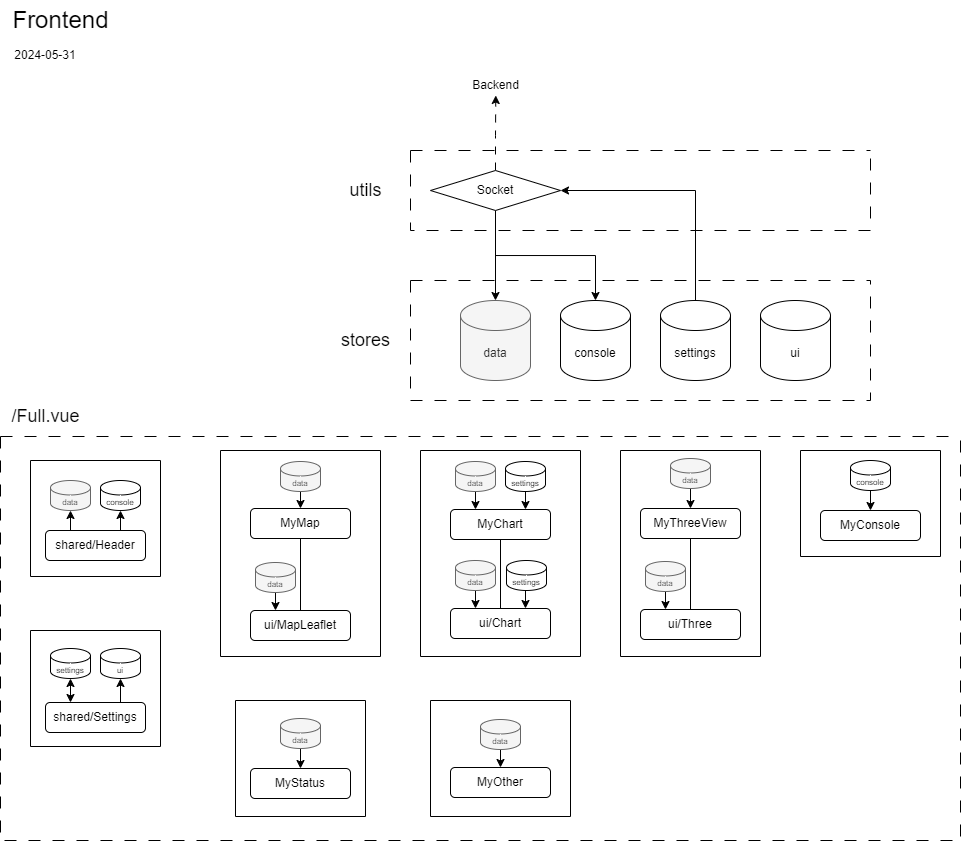

The diagram above was exported from draw.io. Its source (the exported page's mxGraphModel, read from the mxfile embedded in the PNG):
<mxGraphModel dx="823" dy="556" grid="1" gridSize="10" guides="1" tooltips="1" connect="1" arrows="1" fold="1" page="1" pageScale="1" pageWidth="1000" pageHeight="1000" math="0" shadow="0">
  <root>
    <mxCell id="0" />
    <mxCell id="1" parent="0" />
    <mxCell id="FOfDGNh1cO1P0QzELxEO-11" style="edgeStyle=orthogonalEdgeStyle;rounded=0;orthogonalLoop=1;jettySize=auto;html=1;exitX=0.5;exitY=0;exitDx=0;exitDy=0;exitPerimeter=0;entryX=1;entryY=0.5;entryDx=0;entryDy=0;" parent="1" source="FOfDGNh1cO1P0QzELxEO-4" target="FOfDGNh1cO1P0QzELxEO-7" edge="1">
      <mxGeometry relative="1" as="geometry" />
    </mxCell>
    <mxCell id="FOfDGNh1cO1P0QzELxEO-5" value="&lt;font style=&quot;font-size: 24px;&quot;&gt;Frontend&lt;/font&gt;" style="text;html=1;align=center;verticalAlign=middle;resizable=0;points=[];autosize=1;strokeColor=none;fillColor=none;" parent="1" vertex="1">
      <mxGeometry x="30" y="40" width="120" height="40" as="geometry" />
    </mxCell>
    <mxCell id="FOfDGNh1cO1P0QzELxEO-14" style="edgeStyle=orthogonalEdgeStyle;rounded=0;orthogonalLoop=1;jettySize=auto;html=1;exitX=0.5;exitY=0;exitDx=0;exitDy=0;dashed=1;dashPattern=8 8;entryX=0.504;entryY=0.833;entryDx=0;entryDy=0;entryPerimeter=0;" parent="1" source="FOfDGNh1cO1P0QzELxEO-7" target="FOfDGNh1cO1P0QzELxEO-15" edge="1">
      <mxGeometry relative="1" as="geometry">
        <mxPoint x="525.2857142857142" y="150" as="targetPoint" />
      </mxGeometry>
    </mxCell>
    <mxCell id="FOfDGNh1cO1P0QzELxEO-12" style="edgeStyle=orthogonalEdgeStyle;rounded=0;orthogonalLoop=1;jettySize=auto;html=1;exitX=0.5;exitY=1;exitDx=0;exitDy=0;entryX=0.5;entryY=0;entryDx=0;entryDy=0;entryPerimeter=0;" parent="1" source="FOfDGNh1cO1P0QzELxEO-7" target="FOfDGNh1cO1P0QzELxEO-1" edge="1">
      <mxGeometry relative="1" as="geometry" />
    </mxCell>
    <mxCell id="FOfDGNh1cO1P0QzELxEO-13" style="edgeStyle=orthogonalEdgeStyle;rounded=0;orthogonalLoop=1;jettySize=auto;html=1;exitX=0.5;exitY=1;exitDx=0;exitDy=0;entryX=0.5;entryY=0;entryDx=0;entryDy=0;entryPerimeter=0;" parent="1" source="FOfDGNh1cO1P0QzELxEO-7" target="FOfDGNh1cO1P0QzELxEO-2" edge="1">
      <mxGeometry relative="1" as="geometry" />
    </mxCell>
    <mxCell id="FOfDGNh1cO1P0QzELxEO-15" value="Backend" style="text;html=1;align=center;verticalAlign=middle;resizable=0;points=[];autosize=1;strokeColor=none;fillColor=none;" parent="1" vertex="1">
      <mxGeometry x="490" y="110" width="70" height="30" as="geometry" />
    </mxCell>
    <mxCell id="FOfDGNh1cO1P0QzELxEO-67" value="" style="swimlane;startSize=0;dashed=1;dashPattern=12 12;" parent="1" vertex="1">
      <mxGeometry x="440" y="320" width="460" height="120" as="geometry" />
    </mxCell>
    <mxCell id="FOfDGNh1cO1P0QzELxEO-1" value="data" style="shape=cylinder3;whiteSpace=wrap;html=1;boundedLbl=1;backgroundOutline=1;size=15;fillColor=#f5f5f5;fontColor=#333333;strokeColor=#666666;" parent="FOfDGNh1cO1P0QzELxEO-67" vertex="1">
      <mxGeometry x="50" y="20" width="70" height="80" as="geometry" />
    </mxCell>
    <mxCell id="FOfDGNh1cO1P0QzELxEO-2" value="console" style="shape=cylinder3;whiteSpace=wrap;html=1;boundedLbl=1;backgroundOutline=1;size=15;" parent="FOfDGNh1cO1P0QzELxEO-67" vertex="1">
      <mxGeometry x="150" y="20" width="70" height="80" as="geometry" />
    </mxCell>
    <mxCell id="FOfDGNh1cO1P0QzELxEO-4" value="settings" style="shape=cylinder3;whiteSpace=wrap;html=1;boundedLbl=1;backgroundOutline=1;size=15;" parent="FOfDGNh1cO1P0QzELxEO-67" vertex="1">
      <mxGeometry x="250" y="20" width="70" height="80" as="geometry" />
    </mxCell>
    <mxCell id="FOfDGNh1cO1P0QzELxEO-3" value="ui" style="shape=cylinder3;whiteSpace=wrap;html=1;boundedLbl=1;backgroundOutline=1;size=15;" parent="FOfDGNh1cO1P0QzELxEO-67" vertex="1">
      <mxGeometry x="350" y="20" width="70" height="80" as="geometry" />
    </mxCell>
    <mxCell id="FOfDGNh1cO1P0QzELxEO-68" value="&lt;font style=&quot;font-size: 18px;&quot;&gt;stores&lt;/font&gt;" style="text;html=1;align=center;verticalAlign=middle;resizable=0;points=[];autosize=1;strokeColor=none;fillColor=none;" parent="1" vertex="1">
      <mxGeometry x="360" y="360" width="70" height="40" as="geometry" />
    </mxCell>
    <mxCell id="FOfDGNh1cO1P0QzELxEO-69" value="" style="swimlane;startSize=0;dashed=1;dashPattern=12 12;" parent="1" vertex="1">
      <mxGeometry x="440" y="190" width="460" height="80" as="geometry" />
    </mxCell>
    <mxCell id="FOfDGNh1cO1P0QzELxEO-7" value="Socket" style="rhombus;whiteSpace=wrap;html=1;" parent="FOfDGNh1cO1P0QzELxEO-69" vertex="1">
      <mxGeometry x="20" y="20" width="130" height="40" as="geometry" />
    </mxCell>
    <mxCell id="FOfDGNh1cO1P0QzELxEO-70" value="&lt;font style=&quot;font-size: 18px;&quot;&gt;utils&lt;/font&gt;" style="text;html=1;align=center;verticalAlign=middle;resizable=0;points=[];autosize=1;strokeColor=none;fillColor=none;" parent="1" vertex="1">
      <mxGeometry x="365" y="210" width="60" height="40" as="geometry" />
    </mxCell>
    <mxCell id="FOfDGNh1cO1P0QzELxEO-71" value="" style="swimlane;startSize=0;dashed=1;dashPattern=12 12;" parent="1" vertex="1">
      <mxGeometry x="30" y="476" width="960" height="404" as="geometry" />
    </mxCell>
    <mxCell id="FOfDGNh1cO1P0QzELxEO-74" value="" style="swimlane;startSize=0;" parent="FOfDGNh1cO1P0QzELxEO-71" vertex="1">
      <mxGeometry x="220" y="14" width="160" height="206" as="geometry" />
    </mxCell>
    <mxCell id="FOfDGNh1cO1P0QzELxEO-28" style="edgeStyle=orthogonalEdgeStyle;rounded=0;orthogonalLoop=1;jettySize=auto;html=1;exitX=0.5;exitY=1;exitDx=0;exitDy=0;entryX=0.5;entryY=0;entryDx=0;entryDy=0;endArrow=none;endFill=0;" parent="FOfDGNh1cO1P0QzELxEO-74" source="FOfDGNh1cO1P0QzELxEO-18" target="FOfDGNh1cO1P0QzELxEO-27" edge="1">
      <mxGeometry relative="1" as="geometry" />
    </mxCell>
    <mxCell id="FOfDGNh1cO1P0QzELxEO-18" value="MyMap" style="rounded=1;whiteSpace=wrap;html=1;" parent="FOfDGNh1cO1P0QzELxEO-74" vertex="1">
      <mxGeometry x="30" y="58" width="100" height="30" as="geometry" />
    </mxCell>
    <mxCell id="FOfDGNh1cO1P0QzELxEO-27" value="ui/MapLeaflet" style="rounded=1;whiteSpace=wrap;html=1;" parent="FOfDGNh1cO1P0QzELxEO-74" vertex="1">
      <mxGeometry x="30" y="160" width="100" height="30" as="geometry" />
    </mxCell>
    <mxCell id="FOfDGNh1cO1P0QzELxEO-56" style="edgeStyle=orthogonalEdgeStyle;rounded=0;orthogonalLoop=1;jettySize=auto;html=1;exitX=0.5;exitY=1;exitDx=0;exitDy=0;exitPerimeter=0;entryX=0.5;entryY=0;entryDx=0;entryDy=0;" parent="FOfDGNh1cO1P0QzELxEO-74" source="FOfDGNh1cO1P0QzELxEO-55" target="FOfDGNh1cO1P0QzELxEO-18" edge="1">
      <mxGeometry relative="1" as="geometry" />
    </mxCell>
    <mxCell id="FOfDGNh1cO1P0QzELxEO-55" value="&lt;font style=&quot;font-size: 8px;&quot;&gt;data&lt;/font&gt;" style="shape=cylinder3;whiteSpace=wrap;html=1;boundedLbl=1;backgroundOutline=1;size=7.238095238095184;fillColor=#f5f5f5;fontColor=#333333;strokeColor=#666666;" parent="FOfDGNh1cO1P0QzELxEO-74" vertex="1">
      <mxGeometry x="60" y="11" width="40" height="30" as="geometry" />
    </mxCell>
    <mxCell id="FOfDGNh1cO1P0QzELxEO-58" style="edgeStyle=orthogonalEdgeStyle;rounded=0;orthogonalLoop=1;jettySize=auto;html=1;exitX=0.5;exitY=1;exitDx=0;exitDy=0;exitPerimeter=0;entryX=0.25;entryY=0;entryDx=0;entryDy=0;" parent="FOfDGNh1cO1P0QzELxEO-74" source="FOfDGNh1cO1P0QzELxEO-57" target="FOfDGNh1cO1P0QzELxEO-27" edge="1">
      <mxGeometry relative="1" as="geometry" />
    </mxCell>
    <mxCell id="FOfDGNh1cO1P0QzELxEO-57" value="&lt;font style=&quot;font-size: 8px;&quot;&gt;data&lt;/font&gt;" style="shape=cylinder3;whiteSpace=wrap;html=1;boundedLbl=1;backgroundOutline=1;size=7.238095238095184;fillColor=#f5f5f5;fontColor=#333333;strokeColor=#666666;" parent="FOfDGNh1cO1P0QzELxEO-74" vertex="1">
      <mxGeometry x="35" y="112" width="40" height="30" as="geometry" />
    </mxCell>
    <mxCell id="FOfDGNh1cO1P0QzELxEO-75" value="" style="swimlane;startSize=0;" parent="FOfDGNh1cO1P0QzELxEO-71" vertex="1">
      <mxGeometry x="420" y="14" width="160" height="206" as="geometry" />
    </mxCell>
    <mxCell id="FOfDGNh1cO1P0QzELxEO-26" style="edgeStyle=orthogonalEdgeStyle;rounded=0;orthogonalLoop=1;jettySize=auto;html=1;exitX=0.5;exitY=1;exitDx=0;exitDy=0;entryX=0.5;entryY=0;entryDx=0;entryDy=0;endArrow=none;endFill=0;" parent="FOfDGNh1cO1P0QzELxEO-75" source="FOfDGNh1cO1P0QzELxEO-19" target="FOfDGNh1cO1P0QzELxEO-25" edge="1">
      <mxGeometry relative="1" as="geometry" />
    </mxCell>
    <mxCell id="FOfDGNh1cO1P0QzELxEO-19" value="MyChart" style="rounded=1;whiteSpace=wrap;html=1;" parent="FOfDGNh1cO1P0QzELxEO-75" vertex="1">
      <mxGeometry x="30" y="59" width="100" height="30" as="geometry" />
    </mxCell>
    <mxCell id="FOfDGNh1cO1P0QzELxEO-25" value="ui/Chart" style="rounded=1;whiteSpace=wrap;html=1;" parent="FOfDGNh1cO1P0QzELxEO-75" vertex="1">
      <mxGeometry x="30" y="158" width="100" height="30" as="geometry" />
    </mxCell>
    <mxCell id="FOfDGNh1cO1P0QzELxEO-48" style="edgeStyle=orthogonalEdgeStyle;rounded=0;orthogonalLoop=1;jettySize=auto;html=1;exitX=0.5;exitY=1;exitDx=0;exitDy=0;exitPerimeter=0;entryX=0.25;entryY=0;entryDx=0;entryDy=0;" parent="FOfDGNh1cO1P0QzELxEO-75" source="FOfDGNh1cO1P0QzELxEO-45" target="FOfDGNh1cO1P0QzELxEO-19" edge="1">
      <mxGeometry relative="1" as="geometry" />
    </mxCell>
    <mxCell id="FOfDGNh1cO1P0QzELxEO-45" value="&lt;font style=&quot;font-size: 8px;&quot;&gt;data&lt;/font&gt;" style="shape=cylinder3;whiteSpace=wrap;html=1;boundedLbl=1;backgroundOutline=1;size=7.238095238095184;fillColor=#f5f5f5;fontColor=#333333;strokeColor=#666666;" parent="FOfDGNh1cO1P0QzELxEO-75" vertex="1">
      <mxGeometry x="35" y="11" width="40" height="30" as="geometry" />
    </mxCell>
    <mxCell id="FOfDGNh1cO1P0QzELxEO-47" style="edgeStyle=orthogonalEdgeStyle;rounded=0;orthogonalLoop=1;jettySize=auto;html=1;exitX=0.5;exitY=1;exitDx=0;exitDy=0;exitPerimeter=0;entryX=0.75;entryY=0;entryDx=0;entryDy=0;" parent="FOfDGNh1cO1P0QzELxEO-75" source="FOfDGNh1cO1P0QzELxEO-46" target="FOfDGNh1cO1P0QzELxEO-19" edge="1">
      <mxGeometry relative="1" as="geometry" />
    </mxCell>
    <mxCell id="FOfDGNh1cO1P0QzELxEO-46" value="&lt;font style=&quot;font-size: 8px;&quot;&gt;settings&lt;/font&gt;" style="shape=cylinder3;whiteSpace=wrap;html=1;boundedLbl=1;backgroundOutline=1;size=7.238095238095184;" parent="FOfDGNh1cO1P0QzELxEO-75" vertex="1">
      <mxGeometry x="85" y="11" width="40" height="30" as="geometry" />
    </mxCell>
    <mxCell id="FOfDGNh1cO1P0QzELxEO-51" style="edgeStyle=orthogonalEdgeStyle;rounded=0;orthogonalLoop=1;jettySize=auto;html=1;exitX=0.5;exitY=1;exitDx=0;exitDy=0;exitPerimeter=0;entryX=0.25;entryY=0;entryDx=0;entryDy=0;" parent="FOfDGNh1cO1P0QzELxEO-75" source="FOfDGNh1cO1P0QzELxEO-49" target="FOfDGNh1cO1P0QzELxEO-25" edge="1">
      <mxGeometry relative="1" as="geometry" />
    </mxCell>
    <mxCell id="FOfDGNh1cO1P0QzELxEO-49" value="&lt;font style=&quot;font-size: 8px;&quot;&gt;data&lt;/font&gt;" style="shape=cylinder3;whiteSpace=wrap;html=1;boundedLbl=1;backgroundOutline=1;size=7.238095238095184;fillColor=#f5f5f5;fontColor=#333333;strokeColor=#666666;" parent="FOfDGNh1cO1P0QzELxEO-75" vertex="1">
      <mxGeometry x="35" y="110" width="40" height="30" as="geometry" />
    </mxCell>
    <mxCell id="FOfDGNh1cO1P0QzELxEO-52" style="edgeStyle=orthogonalEdgeStyle;rounded=0;orthogonalLoop=1;jettySize=auto;html=1;exitX=0.5;exitY=1;exitDx=0;exitDy=0;exitPerimeter=0;entryX=0.75;entryY=0;entryDx=0;entryDy=0;" parent="FOfDGNh1cO1P0QzELxEO-75" source="FOfDGNh1cO1P0QzELxEO-50" target="FOfDGNh1cO1P0QzELxEO-25" edge="1">
      <mxGeometry relative="1" as="geometry" />
    </mxCell>
    <mxCell id="FOfDGNh1cO1P0QzELxEO-50" value="&lt;font style=&quot;font-size: 8px;&quot;&gt;settings&lt;/font&gt;" style="shape=cylinder3;whiteSpace=wrap;html=1;boundedLbl=1;backgroundOutline=1;size=7.238095238095184;" parent="FOfDGNh1cO1P0QzELxEO-75" vertex="1">
      <mxGeometry x="86" y="110" width="40" height="30" as="geometry" />
    </mxCell>
    <mxCell id="FOfDGNh1cO1P0QzELxEO-76" value="" style="swimlane;startSize=0;" parent="FOfDGNh1cO1P0QzELxEO-71" vertex="1">
      <mxGeometry x="620" y="14" width="140" height="206" as="geometry" />
    </mxCell>
    <mxCell id="FOfDGNh1cO1P0QzELxEO-30" style="edgeStyle=orthogonalEdgeStyle;rounded=0;orthogonalLoop=1;jettySize=auto;html=1;exitX=0.5;exitY=1;exitDx=0;exitDy=0;entryX=0.5;entryY=0;entryDx=0;entryDy=0;endArrow=none;endFill=0;" parent="FOfDGNh1cO1P0QzELxEO-76" source="FOfDGNh1cO1P0QzELxEO-21" target="FOfDGNh1cO1P0QzELxEO-29" edge="1">
      <mxGeometry relative="1" as="geometry" />
    </mxCell>
    <mxCell id="FOfDGNh1cO1P0QzELxEO-21" value="MyThreeView" style="rounded=1;whiteSpace=wrap;html=1;" parent="FOfDGNh1cO1P0QzELxEO-76" vertex="1">
      <mxGeometry x="20" y="58" width="100" height="30" as="geometry" />
    </mxCell>
    <mxCell id="FOfDGNh1cO1P0QzELxEO-62" style="edgeStyle=orthogonalEdgeStyle;rounded=0;orthogonalLoop=1;jettySize=auto;html=1;exitX=0.5;exitY=1;exitDx=0;exitDy=0;exitPerimeter=0;entryX=0.5;entryY=0;entryDx=0;entryDy=0;" parent="FOfDGNh1cO1P0QzELxEO-76" source="FOfDGNh1cO1P0QzELxEO-61" target="FOfDGNh1cO1P0QzELxEO-21" edge="1">
      <mxGeometry relative="1" as="geometry" />
    </mxCell>
    <mxCell id="FOfDGNh1cO1P0QzELxEO-61" value="&lt;font style=&quot;font-size: 8px;&quot;&gt;data&lt;/font&gt;" style="shape=cylinder3;whiteSpace=wrap;html=1;boundedLbl=1;backgroundOutline=1;size=7.238095238095184;fillColor=#f5f5f5;fontColor=#333333;strokeColor=#666666;" parent="FOfDGNh1cO1P0QzELxEO-76" vertex="1">
      <mxGeometry x="50" y="8" width="40" height="30" as="geometry" />
    </mxCell>
    <mxCell id="FOfDGNh1cO1P0QzELxEO-29" value="ui/Three" style="rounded=1;whiteSpace=wrap;html=1;" parent="FOfDGNh1cO1P0QzELxEO-76" vertex="1">
      <mxGeometry x="20" y="159" width="100" height="30" as="geometry" />
    </mxCell>
    <mxCell id="FOfDGNh1cO1P0QzELxEO-60" style="edgeStyle=orthogonalEdgeStyle;rounded=0;orthogonalLoop=1;jettySize=auto;html=1;exitX=0.5;exitY=1;exitDx=0;exitDy=0;exitPerimeter=0;entryX=0.25;entryY=0;entryDx=0;entryDy=0;" parent="FOfDGNh1cO1P0QzELxEO-76" source="FOfDGNh1cO1P0QzELxEO-59" target="FOfDGNh1cO1P0QzELxEO-29" edge="1">
      <mxGeometry relative="1" as="geometry" />
    </mxCell>
    <mxCell id="FOfDGNh1cO1P0QzELxEO-59" value="&lt;font style=&quot;font-size: 8px;&quot;&gt;data&lt;/font&gt;" style="shape=cylinder3;whiteSpace=wrap;html=1;boundedLbl=1;backgroundOutline=1;size=7.238095238095184;fillColor=#f5f5f5;fontColor=#333333;strokeColor=#666666;" parent="FOfDGNh1cO1P0QzELxEO-76" vertex="1">
      <mxGeometry x="25" y="111" width="40" height="30" as="geometry" />
    </mxCell>
    <mxCell id="FOfDGNh1cO1P0QzELxEO-77" value="" style="swimlane;startSize=0;" parent="FOfDGNh1cO1P0QzELxEO-71" vertex="1">
      <mxGeometry x="800" y="14" width="140" height="106" as="geometry" />
    </mxCell>
    <mxCell id="FOfDGNh1cO1P0QzELxEO-23" value="MyConsole" style="rounded=1;whiteSpace=wrap;html=1;" parent="FOfDGNh1cO1P0QzELxEO-77" vertex="1">
      <mxGeometry x="20" y="60" width="100" height="30" as="geometry" />
    </mxCell>
    <mxCell id="FOfDGNh1cO1P0QzELxEO-53" value="&lt;font style=&quot;font-size: 8px;&quot;&gt;console&lt;/font&gt;" style="shape=cylinder3;whiteSpace=wrap;html=1;boundedLbl=1;backgroundOutline=1;size=7.238095238095184;" parent="FOfDGNh1cO1P0QzELxEO-77" vertex="1">
      <mxGeometry x="50" y="10" width="40" height="30" as="geometry" />
    </mxCell>
    <mxCell id="FOfDGNh1cO1P0QzELxEO-54" style="edgeStyle=orthogonalEdgeStyle;rounded=0;orthogonalLoop=1;jettySize=auto;html=1;exitX=0.5;exitY=1;exitDx=0;exitDy=0;exitPerimeter=0;entryX=0.5;entryY=0;entryDx=0;entryDy=0;" parent="FOfDGNh1cO1P0QzELxEO-77" source="FOfDGNh1cO1P0QzELxEO-53" target="FOfDGNh1cO1P0QzELxEO-23" edge="1">
      <mxGeometry relative="1" as="geometry" />
    </mxCell>
    <mxCell id="FOfDGNh1cO1P0QzELxEO-78" value="" style="swimlane;startSize=0;" parent="FOfDGNh1cO1P0QzELxEO-71" vertex="1">
      <mxGeometry x="430" y="264" width="140" height="116" as="geometry" />
    </mxCell>
    <mxCell id="FOfDGNh1cO1P0QzELxEO-22" value="MyOther" style="rounded=1;whiteSpace=wrap;html=1;" parent="FOfDGNh1cO1P0QzELxEO-78" vertex="1">
      <mxGeometry x="20" y="67" width="100" height="30" as="geometry" />
    </mxCell>
    <mxCell id="FOfDGNh1cO1P0QzELxEO-66" style="edgeStyle=orthogonalEdgeStyle;rounded=0;orthogonalLoop=1;jettySize=auto;html=1;exitX=0.5;exitY=1;exitDx=0;exitDy=0;exitPerimeter=0;entryX=0.5;entryY=0;entryDx=0;entryDy=0;" parent="FOfDGNh1cO1P0QzELxEO-78" source="FOfDGNh1cO1P0QzELxEO-65" target="FOfDGNh1cO1P0QzELxEO-22" edge="1">
      <mxGeometry relative="1" as="geometry" />
    </mxCell>
    <mxCell id="FOfDGNh1cO1P0QzELxEO-65" value="&lt;font style=&quot;font-size: 8px;&quot;&gt;data&lt;/font&gt;" style="shape=cylinder3;whiteSpace=wrap;html=1;boundedLbl=1;backgroundOutline=1;size=7.238095238095184;fillColor=#f5f5f5;fontColor=#333333;strokeColor=#666666;" parent="FOfDGNh1cO1P0QzELxEO-78" vertex="1">
      <mxGeometry x="50" y="19" width="40" height="30" as="geometry" />
    </mxCell>
    <mxCell id="FOfDGNh1cO1P0QzELxEO-79" value="" style="swimlane;startSize=0;" parent="FOfDGNh1cO1P0QzELxEO-71" vertex="1">
      <mxGeometry x="235" y="264" width="130" height="116" as="geometry" />
    </mxCell>
    <mxCell id="FOfDGNh1cO1P0QzELxEO-20" value="MyStatus" style="rounded=1;whiteSpace=wrap;html=1;" parent="FOfDGNh1cO1P0QzELxEO-79" vertex="1">
      <mxGeometry x="15" y="68" width="100" height="30" as="geometry" />
    </mxCell>
    <mxCell id="FOfDGNh1cO1P0QzELxEO-64" style="edgeStyle=orthogonalEdgeStyle;rounded=0;orthogonalLoop=1;jettySize=auto;html=1;exitX=0.5;exitY=1;exitDx=0;exitDy=0;exitPerimeter=0;entryX=0.5;entryY=0;entryDx=0;entryDy=0;" parent="FOfDGNh1cO1P0QzELxEO-79" source="FOfDGNh1cO1P0QzELxEO-63" target="FOfDGNh1cO1P0QzELxEO-20" edge="1">
      <mxGeometry relative="1" as="geometry" />
    </mxCell>
    <mxCell id="FOfDGNh1cO1P0QzELxEO-63" value="&lt;font style=&quot;font-size: 8px;&quot;&gt;data&lt;/font&gt;" style="shape=cylinder3;whiteSpace=wrap;html=1;boundedLbl=1;backgroundOutline=1;size=7.238095238095184;fillColor=#f5f5f5;fontColor=#333333;strokeColor=#666666;" parent="FOfDGNh1cO1P0QzELxEO-79" vertex="1">
      <mxGeometry x="45" y="18" width="40" height="30" as="geometry" />
    </mxCell>
    <mxCell id="FOfDGNh1cO1P0QzELxEO-80" value="" style="swimlane;startSize=0;" parent="FOfDGNh1cO1P0QzELxEO-71" vertex="1">
      <mxGeometry x="30" y="194" width="130" height="116" as="geometry" />
    </mxCell>
    <mxCell id="FOfDGNh1cO1P0QzELxEO-34" style="edgeStyle=orthogonalEdgeStyle;rounded=0;orthogonalLoop=1;jettySize=auto;html=1;exitX=0.5;exitY=1;exitDx=0;exitDy=0;exitPerimeter=0;entryX=0.25;entryY=0;entryDx=0;entryDy=0;startArrow=classic;startFill=1;" parent="FOfDGNh1cO1P0QzELxEO-80" source="FOfDGNh1cO1P0QzELxEO-37" target="FOfDGNh1cO1P0QzELxEO-24" edge="1">
      <mxGeometry relative="1" as="geometry" />
    </mxCell>
    <mxCell id="FOfDGNh1cO1P0QzELxEO-24" value="shared/Settings" style="rounded=1;whiteSpace=wrap;html=1;" parent="FOfDGNh1cO1P0QzELxEO-80" vertex="1">
      <mxGeometry x="15" y="72" width="100" height="30" as="geometry" />
    </mxCell>
    <mxCell id="FOfDGNh1cO1P0QzELxEO-36" style="edgeStyle=orthogonalEdgeStyle;rounded=0;orthogonalLoop=1;jettySize=auto;html=1;exitX=0.75;exitY=0;exitDx=0;exitDy=0;entryX=0.5;entryY=1;entryDx=0;entryDy=0;entryPerimeter=0;" parent="FOfDGNh1cO1P0QzELxEO-80" source="FOfDGNh1cO1P0QzELxEO-24" target="FOfDGNh1cO1P0QzELxEO-39" edge="1">
      <mxGeometry relative="1" as="geometry" />
    </mxCell>
    <mxCell id="FOfDGNh1cO1P0QzELxEO-37" value="&lt;font style=&quot;font-size: 8px;&quot;&gt;settings&lt;/font&gt;" style="shape=cylinder3;whiteSpace=wrap;html=1;boundedLbl=1;backgroundOutline=1;size=7.238095238095184;" parent="FOfDGNh1cO1P0QzELxEO-80" vertex="1">
      <mxGeometry x="20" y="18" width="40" height="30" as="geometry" />
    </mxCell>
    <mxCell id="FOfDGNh1cO1P0QzELxEO-39" value="&lt;font style=&quot;font-size: 8px;&quot;&gt;ui&lt;/font&gt;" style="shape=cylinder3;whiteSpace=wrap;html=1;boundedLbl=1;backgroundOutline=1;size=7.238095238095184;" parent="FOfDGNh1cO1P0QzELxEO-80" vertex="1">
      <mxGeometry x="70" y="18" width="40" height="30" as="geometry" />
    </mxCell>
    <mxCell id="FOfDGNh1cO1P0QzELxEO-81" value="" style="swimlane;startSize=0;" parent="FOfDGNh1cO1P0QzELxEO-71" vertex="1">
      <mxGeometry x="30" y="24" width="130" height="116" as="geometry" />
    </mxCell>
    <mxCell id="FOfDGNh1cO1P0QzELxEO-17" value="shared/Header" style="rounded=1;whiteSpace=wrap;html=1;" parent="FOfDGNh1cO1P0QzELxEO-81" vertex="1">
      <mxGeometry x="15" y="70" width="100" height="30" as="geometry" />
    </mxCell>
    <mxCell id="FOfDGNh1cO1P0QzELxEO-41" value="&lt;font style=&quot;font-size: 8px;&quot;&gt;data&lt;/font&gt;" style="shape=cylinder3;whiteSpace=wrap;html=1;boundedLbl=1;backgroundOutline=1;size=7.238095238095184;fillColor=#f5f5f5;fontColor=#333333;strokeColor=#666666;" parent="FOfDGNh1cO1P0QzELxEO-81" vertex="1">
      <mxGeometry x="20" y="20" width="40" height="30" as="geometry" />
    </mxCell>
    <mxCell id="FOfDGNh1cO1P0QzELxEO-42" value="&lt;font style=&quot;font-size: 8px;&quot;&gt;console&lt;/font&gt;" style="shape=cylinder3;whiteSpace=wrap;html=1;boundedLbl=1;backgroundOutline=1;size=7.238095238095184;" parent="FOfDGNh1cO1P0QzELxEO-81" vertex="1">
      <mxGeometry x="70" y="20" width="40" height="30" as="geometry" />
    </mxCell>
    <mxCell id="FOfDGNh1cO1P0QzELxEO-43" style="edgeStyle=orthogonalEdgeStyle;rounded=0;orthogonalLoop=1;jettySize=auto;html=1;entryX=0.5;entryY=1;entryDx=0;entryDy=0;entryPerimeter=0;exitX=0.25;exitY=0;exitDx=0;exitDy=0;" parent="FOfDGNh1cO1P0QzELxEO-81" source="FOfDGNh1cO1P0QzELxEO-17" target="FOfDGNh1cO1P0QzELxEO-41" edge="1">
      <mxGeometry relative="1" as="geometry">
        <mxPoint x="45" y="60" as="sourcePoint" />
      </mxGeometry>
    </mxCell>
    <mxCell id="FOfDGNh1cO1P0QzELxEO-44" style="edgeStyle=orthogonalEdgeStyle;rounded=0;orthogonalLoop=1;jettySize=auto;html=1;exitX=0.75;exitY=0;exitDx=0;exitDy=0;entryX=0.5;entryY=1;entryDx=0;entryDy=0;entryPerimeter=0;" parent="FOfDGNh1cO1P0QzELxEO-81" source="FOfDGNh1cO1P0QzELxEO-17" target="FOfDGNh1cO1P0QzELxEO-42" edge="1">
      <mxGeometry relative="1" as="geometry" />
    </mxCell>
    <mxCell id="FOfDGNh1cO1P0QzELxEO-6" value="&lt;font style=&quot;font-size: 18px;&quot;&gt;/Full.vue&lt;/font&gt;" style="text;html=1;align=center;verticalAlign=middle;resizable=0;points=[];autosize=1;strokeColor=none;fillColor=none;" parent="1" vertex="1">
      <mxGeometry x="30" y="436" width="90" height="40" as="geometry" />
    </mxCell>
    <mxCell id="Hv2XpXa_QYKLh8MDeF9r-1" value="2024-05-31" style="text;html=1;align=center;verticalAlign=middle;whiteSpace=wrap;rounded=0;" vertex="1" parent="1">
      <mxGeometry x="30" y="80" width="90" height="30" as="geometry" />
    </mxCell>
  </root>
</mxGraphModel>